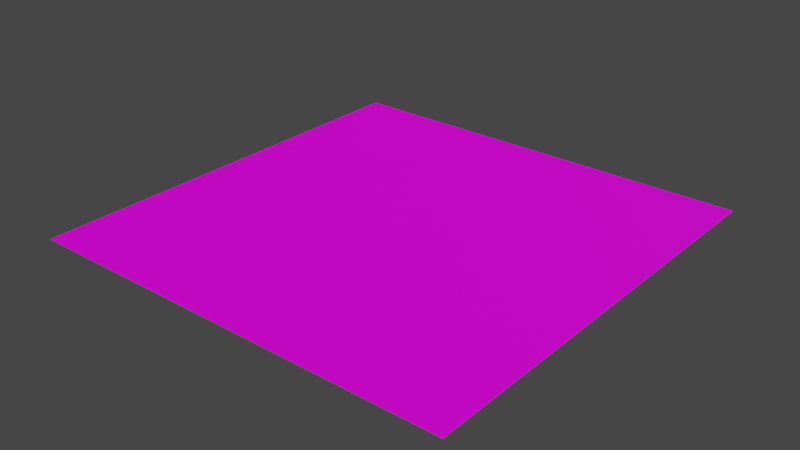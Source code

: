 # Source: MarbleTile.blend  (saved by Blender 2.83.19; exported with 4.5.12 LTS)
import bpy
from mathutils import Matrix  # noqa: F401  (used for matrix-valued properties, if any)

bpy.ops.wm.read_factory_settings(use_empty=True)
scene = bpy.context.scene
scene.name = 'Scene'

# ---- collections
col_collection = bpy.data.collections.new('Collection'); scene.collection.children.link(col_collection)

# ---- images (referenced by path relative to the original .blend; pixels are not part of the script)
import os
ASSET_DIR = os.environ.get("B2B_ASSET_DIR", "")  # directory of the original .blend (textures are referenced by path, not embedded)
HERE = os.path.dirname(os.path.abspath(__file__))  # packed textures are extracted next to this script under _unpacked/

def load_image(name, relpath, width, height, colorspace="sRGB"):
    """Load a texture the original file referenced (path relative to the .blend, or extracted next to this script)."""
    p = next((c for c in (os.path.join(HERE, relpath), os.path.join(ASSET_DIR, relpath)) if relpath and os.path.exists(c)), "")
    if p:
        img = bpy.data.images.load(p, check_existing=True)
        img.name = name
    else:  # same state as the original file: an image datablock whose file is absent (Cycles renders it pink)
        img = bpy.data.images.new(name, width, height)
        img.source = "FILE"
        img.filepath = "//" + (relpath or name)
    img.colorspace_settings.name = colorspace
    return img
img_marble09_1k_basecolor_png = load_image('Marble09_1K_BaseColor.png', 'Marble09_1K_BaseColor.png', 1024, 1024, 'sRGB')
img_marble09_1k_normal_png = load_image('Marble09_1K_Normal.png', 'Marble09_1K_Normal.png', 1024, 1024, 'sRGB')
img_marble09_1k_roughness_png = load_image('Marble09_1K_Roughness.png', 'Marble09_1K_Roughness.png', 1024, 1024, 'sRGB')

# ---- materials (node trees are filled in below, after node groups)
mat_material = bpy.data.materials.new('Material')
mat_material.alpha_threshold = 0.0
mat_material.use_transparent_shadow = False
mat_material.line_color = (0.0, 0.0, 0.0, 1.0)

# ---- material node trees
mat_material.use_nodes = True; mat_material.node_tree.nodes.clear()
_N = mat_material.node_tree.nodes; _L = mat_material.node_tree.links
n0 = _N.new('ShaderNodeOutputMaterial'); n0.name = 'Material Output'; n0.location = (300, 300)
n1 = _N.new('ShaderNodeTexImage'); n1.name = 'Image Texture'; n1.location = (-514, 201)
n1.image = img_marble09_1k_basecolor_png
n2 = _N.new('ShaderNodeTexImage'); n2.name = 'Image Texture.001'; n2.location = (-512, -148)
n2.image = img_marble09_1k_normal_png
n3 = _N.new('ShaderNodeTexImage'); n3.name = 'Image Texture.002'; n3.location = (281, 109)
n3.image = img_marble09_1k_roughness_png
n4 = _N.new('ShaderNodeBsdfPrincipled'); n4.name = 'Principled BSDF'; n4.location = (10, 300)
n4.distribution = 'GGX'
n4.subsurface_method = 'BURLEY'
n4.inputs[3].default_value = 1.45
n4.inputs[27].default_value = (0.0, 0.0, 0.0, 1.0)
n4.inputs[28].default_value = 1.0
_L.new(n4.outputs[0], n0.inputs[0])
_L.new(n1.outputs[0], n4.inputs[0])
_L.new(n2.outputs[0], n4.inputs[5])
_L.new(n3.outputs[0], n4.inputs[2])
n0.is_active_output = True

# ---- world
world_world = bpy.data.worlds.new('World'); scene.world = world_world
world_world.use_nodes = True; world_world.node_tree.nodes.clear()
_N = world_world.node_tree.nodes; _L = world_world.node_tree.links
n0 = _N.new('ShaderNodeOutputWorld'); n0.name = 'World Output'; n0.location = (300, 300)
n1 = _N.new('ShaderNodeBackground'); n1.name = 'Background'; n1.location = (10, 300)
n1.inputs[0].default_value = (0.05088, 0.05088, 0.05088, 1.0)
_L.new(n1.outputs[0], n0.inputs[0])
n0.is_active_output = True
world_world.color = (0.05088, 0.05088, 0.05088)
world_world.use_sun_shadow = False
world_world.sun_shadow_jitter_overblur = 0.0

# ---- meshes
me_cube = bpy.data.meshes.new('Cube')
me_cube.from_pydata([(1.0, 1.0, 0.001), (1.0, 1.0, -0.001), (1.0, -1.0, 0.001), (1.0, -1.0, -0.001), (-1.0, 1.0, 0.001), (-1.0, 1.0, -0.001), (-1.0, -1.0, 0.001), (-1.0, -1.0, -0.001)], [], [(0, 4, 6, 2), (3, 2, 6, 7), (7, 6, 4, 5), (5, 1, 3, 7), (1, 0, 2, 3), (5, 4, 0, 1)])
_uv = me_cube.uv_layers.new(name='UVMap')
_uv.uv.foreach_set('vector', [0.02108, 0.01717, 0.9906, 0.01717, 0.9906, 0.9867, 0.02108, 0.9867, 0.375, 0.75, 0.625, 0.75, 0.625, 1.0, 0.375, 1.0, 0.375, 0.0, 0.625, 0.0, 0.625, 0.25, 0.375, 0.25, 0.01505, 0.02775, 0.981, 0.02775, 0.981, 0.9937, 0.01505, 0.9937, 0.375, 0.5, 0.625, 0.5, 0.625, 0.75, 0.375, 0.75, 0.375, 0.25, 0.625, 0.25, 0.625, 0.5, 0.375, 0.5])
me_cube.materials.append(mat_material)
me_cube.use_remesh_preserve_volume = False
me_cube.use_remesh_preserve_attributes = False
me_cube.use_mirror_vertex_groups = False
me_cube.update()

# ---- objects
ob_cube = bpy.data.objects.new('Cube', me_cube)

# ---- transforms, parenting, visibility, modifiers, constraints
ob_cube.location = (0.0, 0.0, 0.0)
ob_cube.scale = (1.0, 1.0, 1.0)
ob_cube.lock_rotations_4d = False
ob_cube.empty_display_type = 'ARROWS'
ob_cube.lineart.crease_threshold = 0.0

# ---- collection membership
col_collection.objects.link(ob_cube)

# ---- scene / render settings (as saved in the file)
scene.frame_start = 1; scene.frame_end = 250; scene.frame_set(1)
scene.render.engine = 'BLENDER_EEVEE_NEXT'
scene.cycles.use_denoising = False
scene.cycles.samples = 128
scene.cycles.sampling_pattern = 'TABULATED_SOBOL'
scene.cycles.use_adaptive_sampling = False
scene.cycles.use_light_tree = False
scene.view_settings.view_transform = 'Filmic'
bpy.context.view_layer.update()

# ---- added for rendering (the .blend has no active camera and no usable light): camera, sun
cam_auto = bpy.data.cameras.new('AutoCamera')
cam_auto.lens = 50.0
cam_auto.sensor_width = 36.0
cam_auto.clip_end = 1000.0
ob_auto_camera = bpy.data.objects.new('AutoCamera', cam_auto)
scene.collection.objects.link(ob_auto_camera)
ob_auto_camera.location = (2.61693, -3.14032, 2.09354)
ob_auto_camera.rotation_euler = (1.09748, -7.21219e-08, 0.694738)
scene.camera = ob_auto_camera
light_auto_sun = bpy.data.lights.new('AutoSun', 'SUN')
light_auto_sun.energy = 3.0
light_auto_sun.angle = 0.0523599
ob_auto_sun = bpy.data.objects.new('AutoSun', light_auto_sun)
scene.collection.objects.link(ob_auto_sun)
ob_auto_sun.rotation_euler = (0.872665, 0.174533, 0.523599)
bpy.context.view_layer.update()
